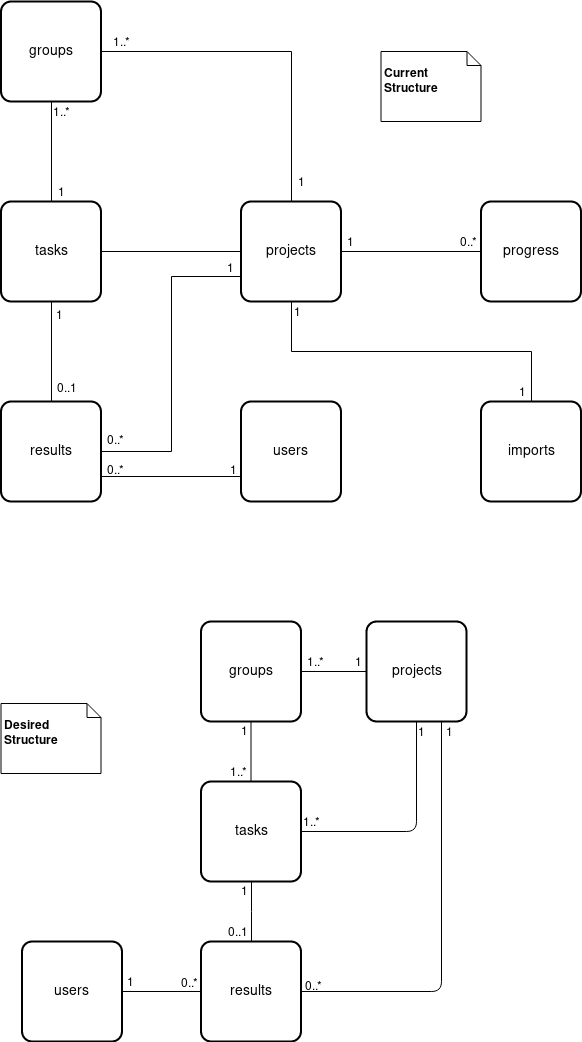

The diagram above was exported from draw.io. Its source (the exported page's mxGraphModel, read from the mxfile embedded in the PNG):
<mxGraphModel dx="2397" dy="1033" grid="1" gridSize="10" guides="1" tooltips="1" connect="1" arrows="1" fold="1" page="1" pageScale="1" pageWidth="827" pageHeight="1169" math="0" shadow="0">
  <root>
    <mxCell id="0" />
    <mxCell id="1" parent="0" />
    <mxCell id="hsPRPlvcYj7ytalPywgI-1" value="users" style="strokeWidth=2;rounded=1;arcSize=10;whiteSpace=wrap;html=1;align=center;fontSize=14;" parent="1" vertex="1">
      <mxGeometry x="-563.5" y="420" width="100" height="100" as="geometry" />
    </mxCell>
    <mxCell id="hsPRPlvcYj7ytalPywgI-23" style="edgeStyle=orthogonalEdgeStyle;rounded=0;orthogonalLoop=1;jettySize=auto;html=1;exitX=0.5;exitY=0;exitDx=0;exitDy=0;endArrow=none;endFill=0;entryX=0.5;entryY=1;entryDx=0;entryDy=0;" parent="1" source="hsPRPlvcYj7ytalPywgI-2" target="hsPRPlvcYj7ytalPywgI-8" edge="1">
      <mxGeometry relative="1" as="geometry">
        <mxPoint x="-663.5" y="280" as="targetPoint" />
      </mxGeometry>
    </mxCell>
    <mxCell id="hsPRPlvcYj7ytalPywgI-41" value="&lt;div&gt;1&lt;/div&gt;" style="text;html=1;resizable=0;points=[];align=center;verticalAlign=middle;labelBackgroundColor=#ffffff;" parent="hsPRPlvcYj7ytalPywgI-23" vertex="1" connectable="0">
      <mxGeometry x="-0.8" y="-3" relative="1" as="geometry">
        <mxPoint x="7" as="offset" />
      </mxGeometry>
    </mxCell>
    <mxCell id="hsPRPlvcYj7ytalPywgI-42" value="&lt;div&gt;1..*&lt;/div&gt;" style="text;html=1;resizable=0;points=[];align=center;verticalAlign=middle;labelBackgroundColor=#ffffff;" parent="hsPRPlvcYj7ytalPywgI-23" vertex="1" connectable="0">
      <mxGeometry x="0.78" y="-2" relative="1" as="geometry">
        <mxPoint x="8" y="-1" as="offset" />
      </mxGeometry>
    </mxCell>
    <mxCell id="hsPRPlvcYj7ytalPywgI-24" style="edgeStyle=orthogonalEdgeStyle;rounded=0;orthogonalLoop=1;jettySize=auto;html=1;exitX=1;exitY=0.5;exitDx=0;exitDy=0;entryX=0;entryY=0.5;entryDx=0;entryDy=0;endArrow=none;endFill=0;" parent="1" source="hsPRPlvcYj7ytalPywgI-2" target="hsPRPlvcYj7ytalPywgI-4" edge="1">
      <mxGeometry relative="1" as="geometry" />
    </mxCell>
    <mxCell id="hsPRPlvcYj7ytalPywgI-2" value="tasks" style="strokeWidth=2;rounded=1;arcSize=10;whiteSpace=wrap;html=1;align=center;fontSize=14;" parent="1" vertex="1">
      <mxGeometry x="-803.5" y="220" width="100" height="100" as="geometry" />
    </mxCell>
    <mxCell id="hsPRPlvcYj7ytalPywgI-29" style="edgeStyle=orthogonalEdgeStyle;rounded=0;orthogonalLoop=1;jettySize=auto;html=1;exitX=0.5;exitY=0;exitDx=0;exitDy=0;entryX=0.5;entryY=1;entryDx=0;entryDy=0;endArrow=none;endFill=0;" parent="1" source="hsPRPlvcYj7ytalPywgI-3" target="hsPRPlvcYj7ytalPywgI-2" edge="1">
      <mxGeometry relative="1" as="geometry" />
    </mxCell>
    <mxCell id="hsPRPlvcYj7ytalPywgI-44" value="1" style="text;html=1;resizable=0;points=[];align=center;verticalAlign=middle;labelBackgroundColor=#ffffff;" parent="hsPRPlvcYj7ytalPywgI-29" vertex="1" connectable="0">
      <mxGeometry x="0.7" y="-1" relative="1" as="geometry">
        <mxPoint x="7" y="-2" as="offset" />
      </mxGeometry>
    </mxCell>
    <mxCell id="hsPRPlvcYj7ytalPywgI-45" value="0..1" style="text;html=1;resizable=0;points=[];align=center;verticalAlign=middle;labelBackgroundColor=#ffffff;" parent="hsPRPlvcYj7ytalPywgI-29" vertex="1" connectable="0">
      <mxGeometry x="-0.68" y="-2" relative="1" as="geometry">
        <mxPoint x="13" y="2" as="offset" />
      </mxGeometry>
    </mxCell>
    <mxCell id="hsPRPlvcYj7ytalPywgI-30" style="edgeStyle=orthogonalEdgeStyle;rounded=0;orthogonalLoop=1;jettySize=auto;html=1;exitX=1;exitY=0.5;exitDx=0;exitDy=0;entryX=0;entryY=0.75;entryDx=0;entryDy=0;endArrow=none;endFill=0;" parent="1" source="hsPRPlvcYj7ytalPywgI-3" target="hsPRPlvcYj7ytalPywgI-4" edge="1">
      <mxGeometry relative="1" as="geometry" />
    </mxCell>
    <mxCell id="hsPRPlvcYj7ytalPywgI-46" value="1" style="text;html=1;resizable=0;points=[];align=center;verticalAlign=middle;labelBackgroundColor=#ffffff;" parent="hsPRPlvcYj7ytalPywgI-30" vertex="1" connectable="0">
      <mxGeometry x="0.9048" y="1" relative="1" as="geometry">
        <mxPoint x="4" y="-8" as="offset" />
      </mxGeometry>
    </mxCell>
    <mxCell id="hsPRPlvcYj7ytalPywgI-47" value="0..*" style="text;html=1;resizable=0;points=[];align=center;verticalAlign=middle;labelBackgroundColor=#ffffff;" parent="hsPRPlvcYj7ytalPywgI-30" vertex="1" connectable="0">
      <mxGeometry x="-0.9175" y="4" relative="1" as="geometry">
        <mxPoint x="1" y="-8" as="offset" />
      </mxGeometry>
    </mxCell>
    <mxCell id="hsPRPlvcYj7ytalPywgI-37" style="edgeStyle=orthogonalEdgeStyle;rounded=0;orthogonalLoop=1;jettySize=auto;html=1;exitX=1;exitY=0.75;exitDx=0;exitDy=0;entryX=0;entryY=0.75;entryDx=0;entryDy=0;endArrow=none;endFill=0;" parent="1" source="hsPRPlvcYj7ytalPywgI-3" target="hsPRPlvcYj7ytalPywgI-1" edge="1">
      <mxGeometry relative="1" as="geometry" />
    </mxCell>
    <mxCell id="hsPRPlvcYj7ytalPywgI-3" value="results" style="strokeWidth=2;rounded=1;arcSize=10;whiteSpace=wrap;html=1;align=center;fontSize=14;" parent="1" vertex="1">
      <mxGeometry x="-803.5" y="420" width="100" height="100" as="geometry" />
    </mxCell>
    <mxCell id="hsPRPlvcYj7ytalPywgI-32" style="edgeStyle=orthogonalEdgeStyle;rounded=0;orthogonalLoop=1;jettySize=auto;html=1;exitX=1;exitY=0.5;exitDx=0;exitDy=0;entryX=0;entryY=0.5;entryDx=0;entryDy=0;endArrow=none;endFill=0;" parent="1" source="hsPRPlvcYj7ytalPywgI-4" target="hsPRPlvcYj7ytalPywgI-6" edge="1">
      <mxGeometry relative="1" as="geometry" />
    </mxCell>
    <mxCell id="hsPRPlvcYj7ytalPywgI-53" value="1" style="text;html=1;resizable=0;points=[];align=center;verticalAlign=middle;labelBackgroundColor=#ffffff;" parent="hsPRPlvcYj7ytalPywgI-32" vertex="1" connectable="0">
      <mxGeometry x="-0.8714" y="-3" relative="1" as="geometry">
        <mxPoint y="-13" as="offset" />
      </mxGeometry>
    </mxCell>
    <mxCell id="hsPRPlvcYj7ytalPywgI-4" value="projects" style="strokeWidth=2;rounded=1;arcSize=10;whiteSpace=wrap;html=1;align=center;fontSize=14;" parent="1" vertex="1">
      <mxGeometry x="-563.5" y="220" width="100" height="100" as="geometry" />
    </mxCell>
    <mxCell id="hsPRPlvcYj7ytalPywgI-50" value="" style="edgeStyle=orthogonalEdgeStyle;rounded=0;orthogonalLoop=1;jettySize=auto;html=1;endArrow=none;endFill=0;" parent="1" source="hsPRPlvcYj7ytalPywgI-6" edge="1">
      <mxGeometry relative="1" as="geometry">
        <mxPoint x="-403.5" y="270" as="targetPoint" />
      </mxGeometry>
    </mxCell>
    <mxCell id="hsPRPlvcYj7ytalPywgI-52" value="0..*" style="text;html=1;resizable=0;points=[];align=center;verticalAlign=middle;labelBackgroundColor=#ffffff;" parent="hsPRPlvcYj7ytalPywgI-50" vertex="1" connectable="0">
      <mxGeometry x="-0.725" y="2" relative="1" as="geometry">
        <mxPoint x="-2" y="-12" as="offset" />
      </mxGeometry>
    </mxCell>
    <mxCell id="hsPRPlvcYj7ytalPywgI-6" value="progress" style="strokeWidth=2;rounded=1;arcSize=10;whiteSpace=wrap;html=1;align=center;fontSize=14;" parent="1" vertex="1">
      <mxGeometry x="-323.5" y="220" width="100" height="100" as="geometry" />
    </mxCell>
    <mxCell id="hsPRPlvcYj7ytalPywgI-88" style="edgeStyle=orthogonalEdgeStyle;rounded=0;orthogonalLoop=1;jettySize=auto;html=1;exitX=0.5;exitY=0;exitDx=0;exitDy=0;entryX=0.5;entryY=1;entryDx=0;entryDy=0;endArrow=none;endFill=0;" parent="1" source="hsPRPlvcYj7ytalPywgI-7" target="hsPRPlvcYj7ytalPywgI-4" edge="1">
      <mxGeometry relative="1" as="geometry" />
    </mxCell>
    <mxCell id="JzUjH4DxqPoR6z86o4yr-3" value="1" style="text;html=1;resizable=0;points=[];align=center;verticalAlign=middle;labelBackgroundColor=#ffffff;" parent="hsPRPlvcYj7ytalPywgI-88" vertex="1" connectable="0">
      <mxGeometry x="0.9391" y="2" relative="1" as="geometry">
        <mxPoint x="8" as="offset" />
      </mxGeometry>
    </mxCell>
    <mxCell id="hsPRPlvcYj7ytalPywgI-7" value="imports" style="strokeWidth=2;rounded=1;arcSize=10;whiteSpace=wrap;html=1;align=center;fontSize=14;" parent="1" vertex="1">
      <mxGeometry x="-323.5" y="420" width="100" height="100" as="geometry" />
    </mxCell>
    <mxCell id="hsPRPlvcYj7ytalPywgI-38" style="edgeStyle=orthogonalEdgeStyle;rounded=0;orthogonalLoop=1;jettySize=auto;html=1;exitX=1;exitY=0.5;exitDx=0;exitDy=0;entryX=0.5;entryY=0;entryDx=0;entryDy=0;endArrow=none;endFill=0;" parent="1" source="hsPRPlvcYj7ytalPywgI-8" target="hsPRPlvcYj7ytalPywgI-4" edge="1">
      <mxGeometry relative="1" as="geometry" />
    </mxCell>
    <mxCell id="hsPRPlvcYj7ytalPywgI-39" value="1" style="text;html=1;resizable=0;points=[];align=center;verticalAlign=middle;labelBackgroundColor=#ffffff;" parent="hsPRPlvcYj7ytalPywgI-38" vertex="1" connectable="0">
      <mxGeometry x="0.8294" relative="1" as="geometry">
        <mxPoint x="10" y="9" as="offset" />
      </mxGeometry>
    </mxCell>
    <mxCell id="hsPRPlvcYj7ytalPywgI-40" value="1..*" style="text;html=1;resizable=0;points=[];align=center;verticalAlign=middle;labelBackgroundColor=#ffffff;" parent="hsPRPlvcYj7ytalPywgI-38" vertex="1" connectable="0">
      <mxGeometry x="-0.8647" y="-2" relative="1" as="geometry">
        <mxPoint x="-3" y="-12" as="offset" />
      </mxGeometry>
    </mxCell>
    <mxCell id="hsPRPlvcYj7ytalPywgI-8" value="groups" style="strokeWidth=2;rounded=1;arcSize=10;whiteSpace=wrap;html=1;align=center;fontSize=14;" parent="1" vertex="1">
      <mxGeometry x="-803.5" y="20" width="100" height="100" as="geometry" />
    </mxCell>
    <mxCell id="hsPRPlvcYj7ytalPywgI-103" style="edgeStyle=orthogonalEdgeStyle;rounded=0;orthogonalLoop=1;jettySize=auto;html=1;endArrow=none;endFill=0;exitX=1;exitY=0.5;exitDx=0;exitDy=0;" parent="1" source="hsPRPlvcYj7ytalPywgI-55" target="hsPRPlvcYj7ytalPywgI-68" edge="1">
      <mxGeometry relative="1" as="geometry">
        <mxPoint x="-691.5" y="1011" as="sourcePoint" />
        <mxPoint x="-610" y="1060" as="targetPoint" />
      </mxGeometry>
    </mxCell>
    <mxCell id="JzUjH4DxqPoR6z86o4yr-13" value="0..*" style="text;html=1;resizable=0;points=[];align=center;verticalAlign=middle;labelBackgroundColor=#ffffff;" parent="hsPRPlvcYj7ytalPywgI-103" vertex="1" connectable="0">
      <mxGeometry x="0.7592" y="-1" relative="1" as="geometry">
        <mxPoint x="-2" y="-10" as="offset" />
      </mxGeometry>
    </mxCell>
    <mxCell id="hsPRPlvcYj7ytalPywgI-55" value="users" style="strokeWidth=2;rounded=1;arcSize=10;whiteSpace=wrap;html=1;align=center;fontSize=14;aspect=fixed;" parent="1" vertex="1">
      <mxGeometry x="-782.5" y="960" width="100" height="100" as="geometry" />
    </mxCell>
    <mxCell id="hsPRPlvcYj7ytalPywgI-111" value="" style="edgeStyle=orthogonalEdgeStyle;rounded=0;orthogonalLoop=1;jettySize=auto;html=1;endArrow=none;endFill=0;" parent="1" source="hsPRPlvcYj7ytalPywgI-60" target="hsPRPlvcYj7ytalPywgI-79" edge="1">
      <mxGeometry relative="1" as="geometry" />
    </mxCell>
    <mxCell id="hsPRPlvcYj7ytalPywgI-60" value="tasks" style="strokeWidth=2;rounded=1;arcSize=10;whiteSpace=wrap;html=1;align=center;fontSize=14;aspect=fixed;" parent="1" vertex="1">
      <mxGeometry x="-603.5" y="800" width="100" height="100" as="geometry" />
    </mxCell>
    <mxCell id="hsPRPlvcYj7ytalPywgI-99" style="edgeStyle=orthogonalEdgeStyle;rounded=0;orthogonalLoop=1;jettySize=auto;html=1;exitX=0.5;exitY=0;exitDx=0;exitDy=0;endArrow=none;endFill=0;" parent="1" source="hsPRPlvcYj7ytalPywgI-68" target="hsPRPlvcYj7ytalPywgI-60" edge="1">
      <mxGeometry relative="1" as="geometry" />
    </mxCell>
    <mxCell id="hsPRPlvcYj7ytalPywgI-68" value="results" style="strokeWidth=2;rounded=1;arcSize=10;whiteSpace=wrap;html=1;align=center;fontSize=14;aspect=fixed;" parent="1" vertex="1">
      <mxGeometry x="-603.5" y="960" width="100" height="100" as="geometry" />
    </mxCell>
    <mxCell id="hsPRPlvcYj7ytalPywgI-71" value="projects" style="strokeWidth=2;rounded=1;arcSize=10;whiteSpace=wrap;html=1;align=center;fontSize=14;aspect=fixed;" parent="1" vertex="1">
      <mxGeometry x="-438" y="640" width="100" height="100" as="geometry" />
    </mxCell>
    <mxCell id="hsPRPlvcYj7ytalPywgI-98" style="edgeStyle=orthogonalEdgeStyle;rounded=0;orthogonalLoop=1;jettySize=auto;html=1;exitX=1;exitY=0.5;exitDx=0;exitDy=0;endArrow=none;endFill=0;" parent="1" source="hsPRPlvcYj7ytalPywgI-79" target="hsPRPlvcYj7ytalPywgI-71" edge="1">
      <mxGeometry relative="1" as="geometry" />
    </mxCell>
    <mxCell id="hsPRPlvcYj7ytalPywgI-105" value="1..*" style="text;html=1;resizable=0;points=[];align=center;verticalAlign=middle;labelBackgroundColor=#ffffff;" parent="hsPRPlvcYj7ytalPywgI-98" vertex="1" connectable="0">
      <mxGeometry x="-0.9127" y="3" relative="1" as="geometry">
        <mxPoint x="10.66666666666643" y="-7" as="offset" />
      </mxGeometry>
    </mxCell>
    <mxCell id="hsPRPlvcYj7ytalPywgI-106" value="1" style="text;html=1;resizable=0;points=[];align=center;verticalAlign=middle;labelBackgroundColor=#ffffff;" parent="hsPRPlvcYj7ytalPywgI-98" vertex="1" connectable="0">
      <mxGeometry x="0.8909" relative="1" as="geometry">
        <mxPoint x="-4.5" y="-10" as="offset" />
      </mxGeometry>
    </mxCell>
    <mxCell id="hsPRPlvcYj7ytalPywgI-79" value="groups" style="strokeWidth=2;rounded=1;arcSize=10;whiteSpace=wrap;html=1;align=center;fontSize=14;aspect=fixed;" parent="1" vertex="1">
      <mxGeometry x="-603.5" y="640" width="100" height="100" as="geometry" />
    </mxCell>
    <mxCell id="hsPRPlvcYj7ytalPywgI-107" value="1" style="text;html=1;resizable=0;points=[];autosize=1;align=left;verticalAlign=top;spacingTop=-4;" parent="1" vertex="1">
      <mxGeometry x="-565.5" y="741" width="20" height="20" as="geometry" />
    </mxCell>
    <mxCell id="hsPRPlvcYj7ytalPywgI-109" value="1..*" style="text;html=1;resizable=0;points=[];autosize=1;align=left;verticalAlign=top;spacingTop=-4;" parent="1" vertex="1">
      <mxGeometry x="-576.5" y="782" width="30" height="20" as="geometry" />
    </mxCell>
    <mxCell id="hsPRPlvcYj7ytalPywgI-112" value="0..1" style="text;html=1;resizable=0;points=[];autosize=1;align=left;verticalAlign=top;spacingTop=-4;" parent="1" vertex="1">
      <mxGeometry x="-578.5" y="942" width="40" height="20" as="geometry" />
    </mxCell>
    <mxCell id="hsPRPlvcYj7ytalPywgI-113" value="1" style="text;html=1;resizable=0;points=[];autosize=1;align=left;verticalAlign=top;spacingTop=-4;" parent="1" vertex="1">
      <mxGeometry x="-565.5" y="901" width="20" height="20" as="geometry" />
    </mxCell>
    <mxCell id="JzUjH4DxqPoR6z86o4yr-4" value="1" style="text;html=1;resizable=0;points=[];align=center;verticalAlign=middle;labelBackgroundColor=#ffffff;" parent="1" vertex="1" connectable="0">
      <mxGeometry x="-289.72413793103465" y="410.1034482758621" as="geometry">
        <mxPoint x="8" as="offset" />
      </mxGeometry>
    </mxCell>
    <mxCell id="JzUjH4DxqPoR6z86o4yr-5" value="1" style="text;html=1;resizable=0;points=[];autosize=1;align=left;verticalAlign=top;spacingTop=-4;" parent="1" vertex="1">
      <mxGeometry x="-576.5" y="480" width="20" height="20" as="geometry" />
    </mxCell>
    <mxCell id="JzUjH4DxqPoR6z86o4yr-6" value="&lt;div&gt;0..*&lt;/div&gt;" style="text;html=1;resizable=0;points=[];autosize=1;align=left;verticalAlign=top;spacingTop=-4;" parent="1" vertex="1">
      <mxGeometry x="-699.5" y="480" width="30" height="20" as="geometry" />
    </mxCell>
    <mxCell id="JzUjH4DxqPoR6z86o4yr-14" value="&lt;div&gt;1&lt;/div&gt;" style="text;html=1;resizable=0;points=[];autosize=1;align=left;verticalAlign=top;spacingTop=-4;" parent="1" vertex="1">
      <mxGeometry x="-679.5" y="992" width="20" height="20" as="geometry" />
    </mxCell>
    <mxCell id="JzUjH4DxqPoR6z86o4yr-17" value="&lt;div&gt;&lt;b&gt;&lt;br&gt;&lt;/b&gt;&lt;/div&gt;&lt;div&gt;&lt;b&gt;Current Structure&lt;/b&gt;&lt;/div&gt;" style="shape=note;whiteSpace=wrap;html=1;size=14;verticalAlign=top;align=left;spacingTop=-6;" parent="1" vertex="1">
      <mxGeometry x="-423.5" y="70" width="100" height="70" as="geometry" />
    </mxCell>
    <mxCell id="JzUjH4DxqPoR6z86o4yr-18" value="&lt;div&gt;&lt;b&gt;&lt;br&gt;&lt;/b&gt;&lt;/div&gt;&lt;div&gt;&lt;b&gt;Desired Structure&lt;/b&gt;&lt;/div&gt;" style="shape=note;whiteSpace=wrap;html=1;size=14;verticalAlign=top;align=left;spacingTop=-6;" parent="1" vertex="1">
      <mxGeometry x="-803.5" y="722" width="100" height="70" as="geometry" />
    </mxCell>
    <mxCell id="W8FM38kIt8fhJdEYX448-1" value="" style="endArrow=none;html=1;entryX=0.5;entryY=1;entryDx=0;entryDy=0;exitX=1;exitY=0.5;exitDx=0;exitDy=0;" parent="1" source="hsPRPlvcYj7ytalPywgI-60" target="hsPRPlvcYj7ytalPywgI-71" edge="1">
      <mxGeometry width="50" height="50" relative="1" as="geometry">
        <mxPoint x="-420" y="890" as="sourcePoint" />
        <mxPoint x="-370" y="840" as="targetPoint" />
        <Array as="points">
          <mxPoint x="-388" y="850" />
        </Array>
      </mxGeometry>
    </mxCell>
    <mxCell id="W8FM38kIt8fhJdEYX448-2" value="" style="endArrow=none;html=1;entryX=0.75;entryY=1;entryDx=0;entryDy=0;exitX=1;exitY=0.5;exitDx=0;exitDy=0;" parent="1" source="hsPRPlvcYj7ytalPywgI-68" target="hsPRPlvcYj7ytalPywgI-71" edge="1">
      <mxGeometry width="50" height="50" relative="1" as="geometry">
        <mxPoint x="-493.33333333333326" y="860" as="sourcePoint" />
        <mxPoint x="-378.33333333333326" y="750" as="targetPoint" />
        <Array as="points">
          <mxPoint x="-363" y="1010" />
        </Array>
      </mxGeometry>
    </mxCell>
    <mxCell id="W8FM38kIt8fhJdEYX448-3" value="1" style="text;html=1;resizable=0;points=[];autosize=1;align=left;verticalAlign=top;spacingTop=-4;" parent="1" vertex="1">
      <mxGeometry x="-388" y="742" width="20" height="20" as="geometry" />
    </mxCell>
    <mxCell id="W8FM38kIt8fhJdEYX448-4" value="&lt;div&gt;1..*&lt;/div&gt;" style="text;html=1;resizable=0;points=[];autosize=1;align=left;verticalAlign=top;spacingTop=-4;" parent="1" vertex="1">
      <mxGeometry x="-503.5" y="832" width="30" height="20" as="geometry" />
    </mxCell>
    <mxCell id="W8FM38kIt8fhJdEYX448-5" value="0..*" style="text;html=1;resizable=0;points=[];autosize=1;align=left;verticalAlign=top;spacingTop=-4;" parent="1" vertex="1">
      <mxGeometry x="-501.5" y="996" width="30" height="20" as="geometry" />
    </mxCell>
    <mxCell id="W8FM38kIt8fhJdEYX448-6" value="1" style="text;html=1;resizable=0;points=[];autosize=1;align=left;verticalAlign=top;spacingTop=-4;" parent="1" vertex="1">
      <mxGeometry x="-360" y="742" width="20" height="20" as="geometry" />
    </mxCell>
  </root>
</mxGraphModel>